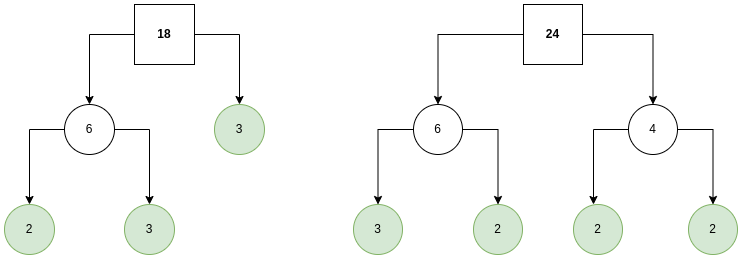

The diagram above was exported from draw.io. Its source (the exported page's mxGraphModel, read from the mxfile embedded in the PNG):
<mxGraphModel dx="1635" dy="878" grid="1" gridSize="10" guides="1" tooltips="1" connect="1" arrows="1" fold="1" page="1" pageScale="1" pageWidth="827" pageHeight="1169" math="0" shadow="0">
  <root>
    <mxCell id="0" />
    <mxCell id="1" parent="0" />
    <mxCell id="rc4dm9ADKAXTjmesH3_x-1" style="edgeStyle=orthogonalEdgeStyle;rounded=0;orthogonalLoop=1;jettySize=auto;html=1;" edge="1" parent="1" source="rc4dm9ADKAXTjmesH3_x-3" target="rc4dm9ADKAXTjmesH3_x-6">
      <mxGeometry relative="1" as="geometry" />
    </mxCell>
    <mxCell id="rc4dm9ADKAXTjmesH3_x-2" style="edgeStyle=orthogonalEdgeStyle;rounded=0;orthogonalLoop=1;jettySize=auto;html=1;entryX=0.5;entryY=0;entryDx=0;entryDy=0;" edge="1" parent="1" source="rc4dm9ADKAXTjmesH3_x-3" target="rc4dm9ADKAXTjmesH3_x-7">
      <mxGeometry relative="1" as="geometry" />
    </mxCell>
    <mxCell id="rc4dm9ADKAXTjmesH3_x-3" value="18" style="rounded=0;whiteSpace=wrap;html=1;fontStyle=1" vertex="1" parent="1">
      <mxGeometry x="160" y="60" width="60" height="60" as="geometry" />
    </mxCell>
    <mxCell id="rc4dm9ADKAXTjmesH3_x-4" style="edgeStyle=orthogonalEdgeStyle;rounded=0;orthogonalLoop=1;jettySize=auto;html=1;entryX=0.5;entryY=0;entryDx=0;entryDy=0;" edge="1" parent="1" source="rc4dm9ADKAXTjmesH3_x-6" target="rc4dm9ADKAXTjmesH3_x-8">
      <mxGeometry relative="1" as="geometry" />
    </mxCell>
    <mxCell id="rc4dm9ADKAXTjmesH3_x-5" style="edgeStyle=orthogonalEdgeStyle;rounded=0;orthogonalLoop=1;jettySize=auto;html=1;" edge="1" parent="1" source="rc4dm9ADKAXTjmesH3_x-6" target="rc4dm9ADKAXTjmesH3_x-9">
      <mxGeometry relative="1" as="geometry" />
    </mxCell>
    <mxCell id="rc4dm9ADKAXTjmesH3_x-6" value="6" style="ellipse;whiteSpace=wrap;html=1;aspect=fixed;" vertex="1" parent="1">
      <mxGeometry x="90" y="160" width="50" height="50" as="geometry" />
    </mxCell>
    <mxCell id="rc4dm9ADKAXTjmesH3_x-7" value="3" style="ellipse;whiteSpace=wrap;html=1;aspect=fixed;fillColor=#d5e8d4;strokeColor=#82b366;" vertex="1" parent="1">
      <mxGeometry x="240" y="160" width="50" height="50" as="geometry" />
    </mxCell>
    <mxCell id="rc4dm9ADKAXTjmesH3_x-8" value="2" style="ellipse;whiteSpace=wrap;html=1;aspect=fixed;fillColor=#d5e8d4;strokeColor=#82b366;" vertex="1" parent="1">
      <mxGeometry x="30" y="260" width="50" height="50" as="geometry" />
    </mxCell>
    <mxCell id="rc4dm9ADKAXTjmesH3_x-9" value="3" style="ellipse;whiteSpace=wrap;html=1;aspect=fixed;fillColor=#d5e8d4;strokeColor=#82b366;" vertex="1" parent="1">
      <mxGeometry x="150" y="260" width="50" height="50" as="geometry" />
    </mxCell>
    <mxCell id="rc4dm9ADKAXTjmesH3_x-10" style="edgeStyle=orthogonalEdgeStyle;rounded=0;orthogonalLoop=1;jettySize=auto;html=1;" edge="1" parent="1" source="rc4dm9ADKAXTjmesH3_x-12" target="rc4dm9ADKAXTjmesH3_x-15">
      <mxGeometry relative="1" as="geometry" />
    </mxCell>
    <mxCell id="rc4dm9ADKAXTjmesH3_x-11" style="edgeStyle=orthogonalEdgeStyle;rounded=0;orthogonalLoop=1;jettySize=auto;html=1;entryX=0.5;entryY=0;entryDx=0;entryDy=0;" edge="1" parent="1" source="rc4dm9ADKAXTjmesH3_x-12" target="rc4dm9ADKAXTjmesH3_x-20">
      <mxGeometry relative="1" as="geometry">
        <mxPoint x="614" y="160" as="targetPoint" />
      </mxGeometry>
    </mxCell>
    <mxCell id="rc4dm9ADKAXTjmesH3_x-12" value="24" style="rounded=0;whiteSpace=wrap;html=1;fontStyle=1" vertex="1" parent="1">
      <mxGeometry x="549" y="60" width="59" height="60" as="geometry" />
    </mxCell>
    <mxCell id="rc4dm9ADKAXTjmesH3_x-13" style="edgeStyle=orthogonalEdgeStyle;rounded=0;orthogonalLoop=1;jettySize=auto;html=1;entryX=0.5;entryY=0;entryDx=0;entryDy=0;" edge="1" parent="1" source="rc4dm9ADKAXTjmesH3_x-15" target="rc4dm9ADKAXTjmesH3_x-16">
      <mxGeometry relative="1" as="geometry" />
    </mxCell>
    <mxCell id="rc4dm9ADKAXTjmesH3_x-14" style="edgeStyle=orthogonalEdgeStyle;rounded=0;orthogonalLoop=1;jettySize=auto;html=1;" edge="1" parent="1" source="rc4dm9ADKAXTjmesH3_x-15" target="rc4dm9ADKAXTjmesH3_x-17">
      <mxGeometry relative="1" as="geometry" />
    </mxCell>
    <mxCell id="rc4dm9ADKAXTjmesH3_x-15" value="6" style="ellipse;whiteSpace=wrap;html=1;aspect=fixed;" vertex="1" parent="1">
      <mxGeometry x="439" y="160" width="49" height="50" as="geometry" />
    </mxCell>
    <mxCell id="rc4dm9ADKAXTjmesH3_x-16" value="3" style="ellipse;whiteSpace=wrap;html=1;aspect=fixed;fillColor=#d5e8d4;strokeColor=#82b366;" vertex="1" parent="1">
      <mxGeometry x="379" y="260" width="49" height="50" as="geometry" />
    </mxCell>
    <mxCell id="rc4dm9ADKAXTjmesH3_x-17" value="2" style="ellipse;whiteSpace=wrap;html=1;aspect=fixed;fillColor=#d5e8d4;strokeColor=#82b366;" vertex="1" parent="1">
      <mxGeometry x="499" y="260" width="49" height="50" as="geometry" />
    </mxCell>
    <mxCell id="rc4dm9ADKAXTjmesH3_x-18" style="edgeStyle=orthogonalEdgeStyle;rounded=0;orthogonalLoop=1;jettySize=auto;html=1;entryX=0.5;entryY=0;entryDx=0;entryDy=0;" edge="1" parent="1" source="rc4dm9ADKAXTjmesH3_x-20">
      <mxGeometry relative="1" as="geometry">
        <mxPoint x="619" y="260" as="targetPoint" />
      </mxGeometry>
    </mxCell>
    <mxCell id="rc4dm9ADKAXTjmesH3_x-19" style="edgeStyle=orthogonalEdgeStyle;rounded=0;orthogonalLoop=1;jettySize=auto;html=1;" edge="1" parent="1" source="rc4dm9ADKAXTjmesH3_x-20" target="rc4dm9ADKAXTjmesH3_x-22">
      <mxGeometry relative="1" as="geometry" />
    </mxCell>
    <mxCell id="rc4dm9ADKAXTjmesH3_x-20" value="4" style="ellipse;whiteSpace=wrap;html=1;aspect=fixed;" vertex="1" parent="1">
      <mxGeometry x="654" y="160" width="49" height="50" as="geometry" />
    </mxCell>
    <mxCell id="rc4dm9ADKAXTjmesH3_x-21" value="2" style="ellipse;whiteSpace=wrap;html=1;aspect=fixed;fillColor=#d5e8d4;strokeColor=#82b366;" vertex="1" parent="1">
      <mxGeometry x="599" y="260" width="49" height="50" as="geometry" />
    </mxCell>
    <mxCell id="rc4dm9ADKAXTjmesH3_x-22" value="2" style="ellipse;whiteSpace=wrap;html=1;aspect=fixed;fillColor=#d5e8d4;strokeColor=#82b366;" vertex="1" parent="1">
      <mxGeometry x="714" y="260" width="49" height="50" as="geometry" />
    </mxCell>
  </root>
</mxGraphModel>